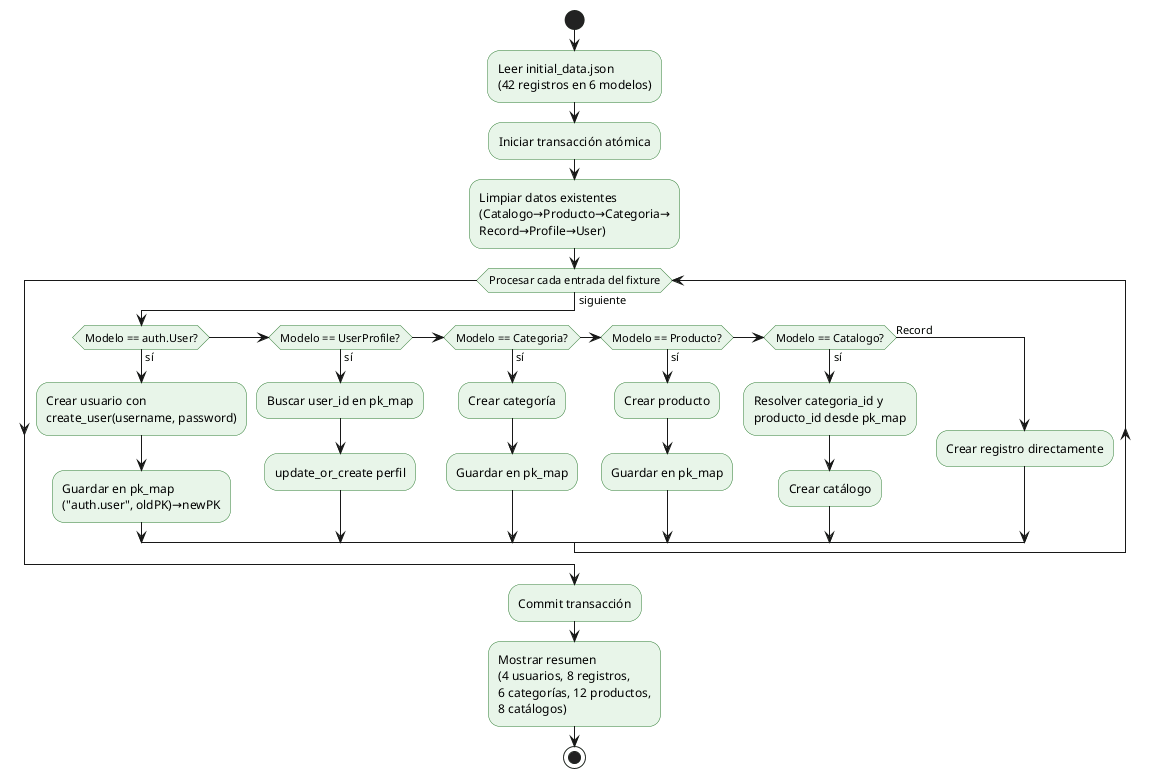

The diagram above was rendered by PlantUML. Its source (embedded in the PNG):
@startuml Diagrama de Flujo - Seed Data

skinparam activity {
  BackgroundColor #E8F5E9
  BorderColor #2E7D32
}

skinparam partition {
  BackgroundColor #F3E5F5
  BorderColor #7B1FA2
}

start

:Leer initial_data.json
(42 registros en 6 modelos);

:Iniciar transacción atómica;

:Limpiar datos existentes
(Catalogo→Producto→Categoria→
Record→Profile→User);

while (Procesar cada entrada del fixture) is (siguiente)
  if (Modelo == auth.User?) then (sí)
    :Crear usuario con
    create_user(username, password);
    :Guardar en pk_map
    ("auth.user", oldPK)→newPK;
  elseif (Modelo == UserProfile?) then (sí)
    :Buscar user_id en pk_map;
    :update_or_create perfil;
  elseif (Modelo == Categoria?) then (sí)
    :Crear categoría;
    :Guardar en pk_map;
  elseif (Modelo == Producto?) then (sí)
    :Crear producto;
    :Guardar en pk_map;
  elseif (Modelo == Catalogo?) then (sí)
    :Resolver categoria_id y
    producto_id desde pk_map;
    :Crear catálogo;
  else (Record)
    :Crear registro directamente;
  endif
endwhile

:Commit transacción;

:Mostrar resumen
(4 usuarios, 8 registros,
6 categorías, 12 productos,
8 catálogos);

stop

@enduml